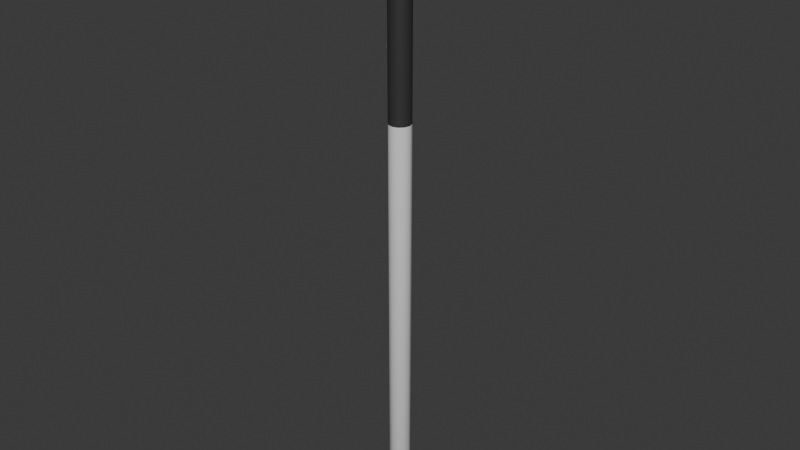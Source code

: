 # Source: post.blend  (saved by Blender 4.2.66; exported with 4.5.12 LTS)
import bpy
from mathutils import Matrix  # noqa: F401  (used for matrix-valued properties, if any)

bpy.ops.wm.read_factory_settings(use_empty=True)
scene = bpy.context.scene
scene.name = 'Scene'

# ---- collections
col_collection = bpy.data.collections.new('Collection'); scene.collection.children.link(col_collection)

# ---- materials (node trees are filled in below, after node groups)
mat_material_001 = bpy.data.materials.new('Material.001')
mat_material_002 = bpy.data.materials.new('Material.002')

# ---- material node trees
mat_material_001.use_nodes = True; mat_material_001.node_tree.nodes.clear()
_N = mat_material_001.node_tree.nodes; _L = mat_material_001.node_tree.links
n0 = _N.new('ShaderNodeBsdfPrincipled'); n0.name = 'Principled BSDF'; n0.location = (10, 300)
n1 = _N.new('ShaderNodeOutputMaterial'); n1.name = 'Material Output'; n1.location = (300, 300)
_L.new(n0.outputs[0], n1.inputs[0])
n1.is_active_output = True
mat_material_002.use_nodes = True; mat_material_002.node_tree.nodes.clear()
_N = mat_material_002.node_tree.nodes; _L = mat_material_002.node_tree.links
n0 = _N.new('ShaderNodeBsdfPrincipled'); n0.name = 'Principled BSDF'; n0.location = (10, 300)
n0.inputs[0].default_value = (0.03828, 0.03828, 0.03828, 1.0)
n1 = _N.new('ShaderNodeOutputMaterial'); n1.name = 'Material Output'; n1.location = (300, 300)
_L.new(n0.outputs[0], n1.inputs[0])
n1.is_active_output = True

# ---- world
world_world = bpy.data.worlds.new('World'); scene.world = world_world
world_world.use_nodes = True; world_world.node_tree.nodes.clear()
_N = world_world.node_tree.nodes; _L = world_world.node_tree.links
n0 = _N.new('ShaderNodeOutputWorld'); n0.name = 'World Output'; n0.location = (300, 300)
n1 = _N.new('ShaderNodeBackground'); n1.name = 'Background'; n1.location = (10, 300)
n1.inputs[0].default_value = (0.05088, 0.05088, 0.05088, 1.0)
_L.new(n1.outputs[0], n0.inputs[0])
n0.is_active_output = True
world_world.color = (0.05088, 0.05088, 0.05088)
world_world.sun_shadow_jitter_overblur = 0.0

# ---- meshes
me_cylinder_001 = bpy.data.meshes.new('Cylinder.001')
me_cylinder_001.from_pydata([(0.0, 0.1, -1.0), (0.0, 0.1, 0.9766), (0.05, 0.0866, -1.0), (0.05, 0.0866, 0.9766), (0.0866, 0.05, -1.0), (0.0866, 0.05, 0.9766), (0.1, 0.0, -1.0), (0.1, 0.0, 0.9766), (0.0866, -0.05, -1.0), (0.0866, -0.05, 0.9766), (0.05, -0.0866, -1.0), (0.05, -0.0866, 0.9766), (0.0, -0.1, -1.0), (0.0, -0.1, 0.9766), (-0.05, -0.0866, -1.0), (-0.05, -0.0866, 0.9766), (-0.0866, -0.05, -1.0), (-0.0866, -0.05, 0.9766), (-0.1, 0.0, -1.0), (-0.1, 0.0, 0.9766), (-0.0866, 0.05, -1.0), (-0.0866, 0.05, 0.9766), (-0.05, 0.0866, -1.0), (-0.05, 0.0866, 0.9766), (0.0, 0.1, 0.7144), (0.05, 0.0866, 0.7144), (0.0866, 0.05, 0.7144), (0.1, 0.0, 0.7144), (0.0866, -0.05, 0.7144), (0.05, -0.0866, 0.7144), (0.0, -0.1, 0.7144), (-0.05, -0.0866, 0.7144), (-0.0866, -0.05, 0.7144), (-0.1, 0.0, 0.7144), (-0.0866, 0.05, 0.7144), (-0.05, 0.0866, 0.7144), (0.05, 0.0866, 0.3044), (0.0866, 0.05, 0.3044), (0.1, 0.0, 0.3044), (0.0866, -0.05, 0.3044), (0.05, -0.0866, 0.3044), (0.0, -0.1, 0.3044), (-0.05, -0.0866, 0.3044), (-0.0866, -0.05, 0.3044), (-0.1, 0.0, 0.3044), (-0.0866, 0.05, 0.3044), (-0.05, 0.0866, 0.3044), (0.0, 0.1, 0.3044)], [], [(24, 1, 3, 25), (25, 3, 5, 26), (26, 5, 7, 27), (27, 7, 9, 28), (28, 9, 11, 29), (29, 11, 13, 30), (30, 13, 15, 31), (31, 15, 17, 32), (32, 17, 19, 33), (33, 19, 21, 34), (3, 1, 23, 21, 19, 17, 15, 13, 11, 9, 7, 5), (34, 21, 23, 35), (35, 23, 1, 24), (0, 2, 4, 6, 8, 10, 12, 14, 16, 18, 20, 22), (46, 35, 24, 47), (45, 34, 35, 46), (44, 33, 34, 45), (43, 32, 33, 44), (42, 31, 32, 43), (41, 30, 31, 42), (40, 29, 30, 41), (39, 28, 29, 40), (38, 27, 28, 39), (37, 26, 27, 38), (36, 25, 26, 37), (47, 24, 25, 36), (0, 47, 36, 2), (2, 36, 37, 4), (4, 37, 38, 6), (6, 38, 39, 8), (8, 39, 40, 10), (10, 40, 41, 12), (12, 41, 42, 14), (14, 42, 43, 16), (16, 43, 44, 18), (18, 44, 45, 20), (20, 45, 46, 22), (22, 46, 47, 0)])
me_cylinder_001.polygons.foreach_set('use_smooth', [True] * 38)
me_cylinder_001.polygons.foreach_set('material_index', [0, 0, 0, 0, 0, 0, 0, 0, 0, 0, 0, 0, 0, 0, 1, 1, 1, 1, 1, 1, 1, 1, 1, 1, 1, 1, 0, 0, 0, 0, 0, 0, 0, 0, 0, 0, 0, 0])
_uv = me_cylinder_001.uv_layers.new(name='UVMap')
_uv.uv.foreach_set('vector', [1.0, 0.9337, 1.0, 1.0, 0.9167, 1.0, 0.9167, 0.9337, 0.9167, 0.9337, 0.9167, 1.0, 0.8333, 1.0, 0.8333, 0.9337, 0.8333, 0.9337, 0.8333, 1.0, 0.75, 1.0, 0.75, 0.9337, 0.75, 0.9337, 0.75, 1.0, 0.6667, 1.0, 0.6667, 0.9337, 0.6667, 0.9337, 0.6667, 1.0, 0.5833, 1.0, 0.5833, 0.9337, 0.5833, 0.9337, 0.5833, 1.0, 0.5, 1.0, 0.5, 0.9337, 0.5, 0.9337, 0.5, 1.0, 0.4167, 1.0, 0.4167, 0.9337, 0.4167, 0.9337, 0.4167, 1.0, 0.3333, 1.0, 0.3333, 0.9337, 0.3333, 0.9337, 0.3333, 1.0, 0.25, 1.0, 0.25, 0.9337, 0.25, 0.9337, 0.25, 1.0, 0.1667, 1.0, 0.1667, 0.9337, 0.37, 0.4578, 0.25, 0.49, 0.13, 0.4578, 0.04215, 0.37, 0.01, 0.25, 0.04215, 0.13, 0.13, 0.04215, 0.25, 0.01, 0.37, 0.04215, 0.4578, 0.13, 0.49, 0.25, 0.4578, 0.37, 0.1667, 0.9337, 0.1667, 1.0, 0.08333, 1.0, 0.08333, 0.9337, 0.08333, 0.9337, 0.08333, 1.0, 7.451e-08, 1.0, 7.451e-08, 0.9337, 0.75, 0.49, 0.87, 0.4578, 0.9578, 0.37, 0.99, 0.25, 0.9578, 0.13, 0.87, 0.04215, 0.75, 0.01, 0.63, 0.04215, 0.5422, 0.13, 0.51, 0.25, 0.5422, 0.37, 0.63, 0.4578, 0.08333, 0.83, 0.08333, 0.9337, 7.451e-08, 0.9337, 7.451e-08, 0.83, 0.1667, 0.83, 0.1667, 0.9337, 0.08333, 0.9337, 0.08333, 0.83, 0.25, 0.83, 0.25, 0.9337, 0.1667, 0.9337, 0.1667, 0.83, 0.3333, 0.83, 0.3333, 0.9337, 0.25, 0.9337, 0.25, 0.83, 0.4167, 0.83, 0.4167, 0.9337, 0.3333, 0.9337, 0.3333, 0.83, 0.5, 0.83, 0.5, 0.9337, 0.4167, 0.9337, 0.4167, 0.83, 0.5833, 0.83, 0.5833, 0.9337, 0.5, 0.9337, 0.5, 0.83, 0.6667, 0.83, 0.6667, 0.9337, 0.5833, 0.9337, 0.5833, 0.83, 0.75, 0.83, 0.75, 0.9337, 0.6667, 0.9337, 0.6667, 0.83, 0.8333, 0.83, 0.8333, 0.9337, 0.75, 0.9337, 0.75, 0.83, 0.9167, 0.83, 0.9167, 0.9337, 0.8333, 0.9337, 0.8333, 0.83, 1.0, 0.83, 1.0, 0.9337, 0.9167, 0.9337, 0.9167, 0.83, 1.0, 0.5, 1.0, 0.83, 0.9167, 0.83, 0.9167, 0.5, 0.9167, 0.5, 0.9167, 0.83, 0.8333, 0.83, 0.8333, 0.5, 0.8333, 0.5, 0.8333, 0.83, 0.75, 0.83, 0.75, 0.5, 0.75, 0.5, 0.75, 0.83, 0.6667, 0.83, 0.6667, 0.5, 0.6667, 0.5, 0.6667, 0.83, 0.5833, 0.83, 0.5833, 0.5, 0.5833, 0.5, 0.5833, 0.83, 0.5, 0.83, 0.5, 0.5, 0.5, 0.5, 0.5, 0.83, 0.4167, 0.83, 0.4167, 0.5, 0.4167, 0.5, 0.4167, 0.83, 0.3333, 0.83, 0.3333, 0.5, 0.3333, 0.5, 0.3333, 0.83, 0.25, 0.83, 0.25, 0.5, 0.25, 0.5, 0.25, 0.83, 0.1667, 0.83, 0.1667, 0.5, 0.1667, 0.5, 0.1667, 0.83, 0.08333, 0.83, 0.08333, 0.5, 0.08333, 0.5, 0.08333, 0.83, 7.451e-08, 0.83, 7.451e-08, 0.5])
me_cylinder_001.materials.append(mat_material_001)
me_cylinder_001.materials.append(mat_material_002)
me_cylinder_001.update()

# ---- objects
ob_pole_001 = bpy.data.objects.new('Pole.001', me_cylinder_001)

# ---- transforms, parenting, visibility, modifiers, constraints
ob_pole_001.location = (0.0, 0.0, 1.441)
ob_pole_001.scale = (0.5, 0.5, 1.44)

# ---- collection membership
col_collection.objects.link(ob_pole_001)

# ---- scene / render settings (as saved in the file)
scene.frame_start = 1; scene.frame_end = 250; scene.frame_set(1)
scene.render.engine = 'BLENDER_EEVEE_NEXT'
bpy.context.view_layer.update()

# ---- added for rendering (the .blend has no active camera and no usable light): camera, sun
cam_auto = bpy.data.cameras.new('AutoCamera')
cam_auto.lens = 50.0
cam_auto.sensor_width = 36.0
cam_auto.clip_end = 1000.0
ob_auto_camera = bpy.data.objects.new('AutoCamera', cam_auto)
scene.collection.objects.link(ob_auto_camera)
ob_auto_camera.location = (2.63672, -3.16406, 3.53364)
ob_auto_camera.rotation_euler = (1.09748, -7.21219e-08, 0.694738)
scene.camera = ob_auto_camera
light_auto_sun = bpy.data.lights.new('AutoSun', 'SUN')
light_auto_sun.energy = 3.0
light_auto_sun.angle = 0.0523599
ob_auto_sun = bpy.data.objects.new('AutoSun', light_auto_sun)
scene.collection.objects.link(ob_auto_sun)
ob_auto_sun.rotation_euler = (0.872665, 0.174533, 0.523599)
bpy.context.view_layer.update()
